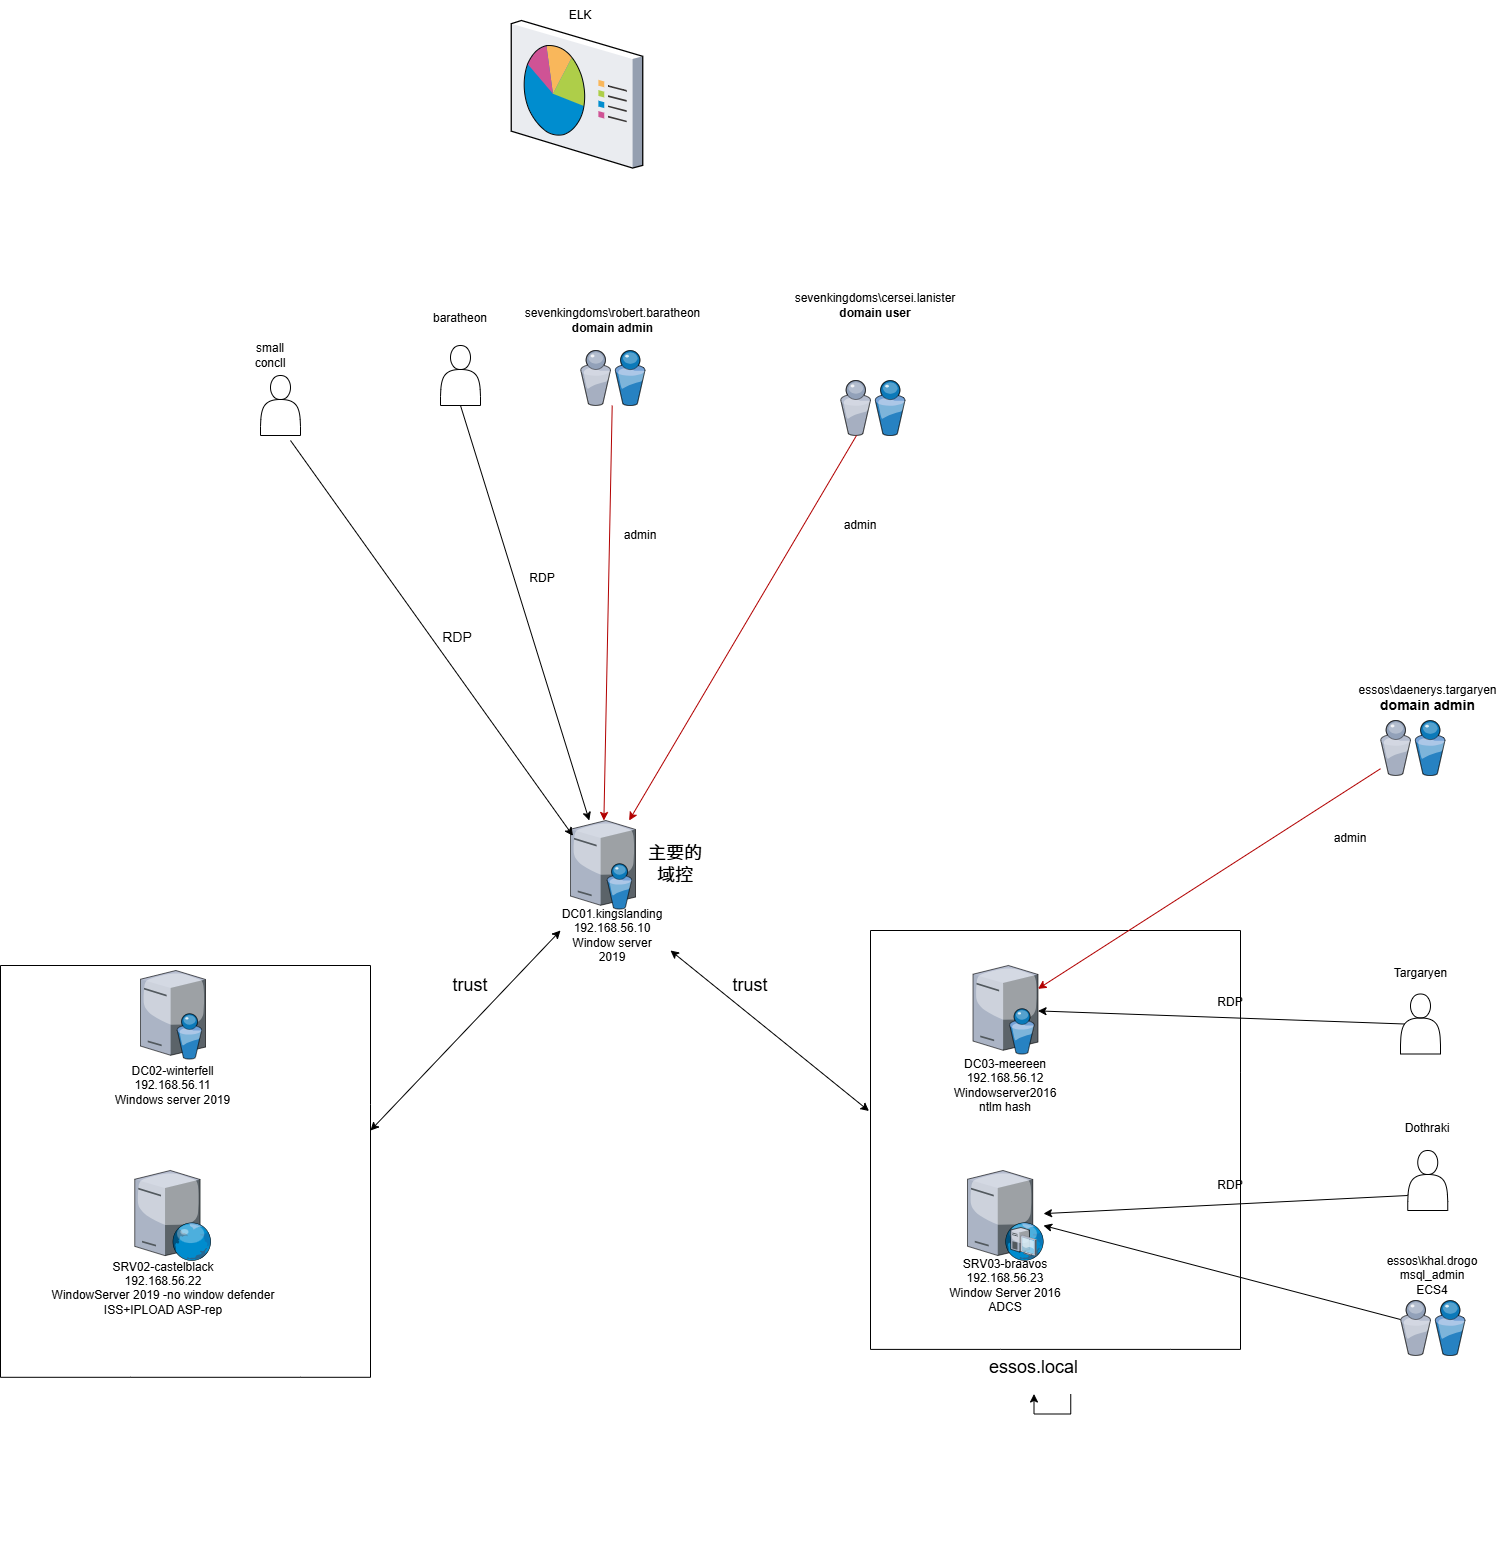

The diagram above was exported from draw.io. Its source (the exported page's mxGraphModel, read from the mxfile embedded in the PNG):
<mxGraphModel dx="1466" dy="1963" grid="1" gridSize="10" guides="1" tooltips="1" connect="1" arrows="1" fold="1" page="1" pageScale="1" pageWidth="1100" pageHeight="850" background="none" math="0" shadow="0">
  <root>
    <mxCell id="0" />
    <mxCell id="1" parent="0" />
    <mxCell id="TVt171JiYyZcsyZ9FKVG-2" value="" style="verticalLabelPosition=bottom;aspect=fixed;html=1;verticalAlign=top;strokeColor=none;shape=mxgraph.citrix.directory_server;rounded=0;shadow=0;comic=0;fontFamily=Verdana;" vertex="1" parent="1">
      <mxGeometry x="1050" y="280" width="65" height="88.5" as="geometry" />
    </mxCell>
    <mxCell id="TVt171JiYyZcsyZ9FKVG-3" value="" style="verticalLabelPosition=bottom;sketch=0;aspect=fixed;html=1;verticalAlign=top;strokeColor=none;align=center;outlineConnect=0;shape=mxgraph.citrix.users;" vertex="1" parent="1">
      <mxGeometry x="1320" y="-160" width="64.5" height="55" as="geometry" />
    </mxCell>
    <mxCell id="TVt171JiYyZcsyZ9FKVG-5" value="" style="verticalLabelPosition=bottom;sketch=0;aspect=fixed;html=1;verticalAlign=top;strokeColor=none;align=center;outlineConnect=0;shape=mxgraph.citrix.users;" vertex="1" parent="1">
      <mxGeometry x="1060" y="-190" width="64.5" height="55" as="geometry" />
    </mxCell>
    <mxCell id="TVt171JiYyZcsyZ9FKVG-6" value="sevenkingdoms\robert.baratheon&lt;div&gt;&lt;b&gt;domain admin&lt;/b&gt;&lt;/div&gt;" style="text;html=1;align=center;verticalAlign=middle;resizable=0;points=[];autosize=1;strokeColor=none;fillColor=none;" vertex="1" parent="1">
      <mxGeometry x="992.25" y="-240" width="200" height="40" as="geometry" />
    </mxCell>
    <mxCell id="TVt171JiYyZcsyZ9FKVG-8" value="" style="endArrow=classic;html=1;rounded=0;fillColor=#e51400;strokeColor=#B20000;" edge="1" parent="1" source="TVt171JiYyZcsyZ9FKVG-3" target="TVt171JiYyZcsyZ9FKVG-2">
      <mxGeometry width="50" height="50" relative="1" as="geometry">
        <mxPoint x="970" y="430" as="sourcePoint" />
        <mxPoint x="1030" y="390" as="targetPoint" />
      </mxGeometry>
    </mxCell>
    <mxCell id="TVt171JiYyZcsyZ9FKVG-9" value="" style="endArrow=classic;html=1;rounded=0;fillColor=#e51400;strokeColor=#B20000;" edge="1" parent="1" source="TVt171JiYyZcsyZ9FKVG-5" target="TVt171JiYyZcsyZ9FKVG-2">
      <mxGeometry width="50" height="50" relative="1" as="geometry">
        <mxPoint x="980" y="440" as="sourcePoint" />
        <mxPoint x="1030" y="390" as="targetPoint" />
      </mxGeometry>
    </mxCell>
    <mxCell id="TVt171JiYyZcsyZ9FKVG-10" value="admin" style="text;html=1;align=center;verticalAlign=middle;whiteSpace=wrap;rounded=0;" vertex="1" parent="1">
      <mxGeometry x="1090" y="-20" width="60" height="30" as="geometry" />
    </mxCell>
    <mxCell id="TVt171JiYyZcsyZ9FKVG-11" value="admin" style="text;html=1;align=center;verticalAlign=middle;whiteSpace=wrap;rounded=0;" vertex="1" parent="1">
      <mxGeometry x="1310" y="-30" width="60" height="30" as="geometry" />
    </mxCell>
    <mxCell id="TVt171JiYyZcsyZ9FKVG-12" value="sevenkingdoms\cersei.lanister&lt;div&gt;&lt;b&gt;domain user&lt;/b&gt;&lt;/div&gt;" style="text;html=1;align=center;verticalAlign=middle;whiteSpace=wrap;rounded=0;" vertex="1" parent="1">
      <mxGeometry x="1324.5" y="-250" width="60" height="30" as="geometry" />
    </mxCell>
    <mxCell id="TVt171JiYyZcsyZ9FKVG-16" value="" style="endArrow=classic;html=1;rounded=0;entryX=0.038;entryY=0.173;entryDx=0;entryDy=0;entryPerimeter=0;" edge="1" parent="1" target="TVt171JiYyZcsyZ9FKVG-2">
      <mxGeometry width="50" height="50" relative="1" as="geometry">
        <mxPoint x="770" y="-100" as="sourcePoint" />
        <mxPoint x="1040" y="310" as="targetPoint" />
      </mxGeometry>
    </mxCell>
    <mxCell id="TVt171JiYyZcsyZ9FKVG-17" value="" style="shape=actor;whiteSpace=wrap;html=1;" vertex="1" parent="1">
      <mxGeometry x="740" y="-165" width="40" height="60" as="geometry" />
    </mxCell>
    <mxCell id="TVt171JiYyZcsyZ9FKVG-18" value="small concll" style="text;html=1;align=center;verticalAlign=middle;whiteSpace=wrap;rounded=0;" vertex="1" parent="1">
      <mxGeometry x="720" y="-200" width="60" height="30" as="geometry" />
    </mxCell>
    <mxCell id="TVt171JiYyZcsyZ9FKVG-20" value="&lt;font style=&quot;font-size: 18px;&quot;&gt;主要的域控&lt;/font&gt;" style="text;html=1;align=center;verticalAlign=middle;whiteSpace=wrap;rounded=0;" vertex="1" parent="1">
      <mxGeometry x="1124.5" y="309.25" width="60" height="30" as="geometry" />
    </mxCell>
    <mxCell id="TVt171JiYyZcsyZ9FKVG-21" value="DC01.kingslanding&lt;div&gt;192.168.56.10&lt;/div&gt;&lt;div&gt;Window server 2019&lt;/div&gt;" style="text;html=1;align=center;verticalAlign=middle;whiteSpace=wrap;rounded=0;" vertex="1" parent="1">
      <mxGeometry x="1062.25" y="380" width="60" height="30" as="geometry" />
    </mxCell>
    <mxCell id="TVt171JiYyZcsyZ9FKVG-22" value="" style="verticalLabelPosition=bottom;sketch=0;aspect=fixed;html=1;verticalAlign=top;strokeColor=none;align=center;outlineConnect=0;shape=mxgraph.citrix.directory_server;" vertex="1" parent="1">
      <mxGeometry x="620" y="430" width="65" height="88.5" as="geometry" />
    </mxCell>
    <mxCell id="TVt171JiYyZcsyZ9FKVG-24" value="" style="verticalLabelPosition=bottom;sketch=0;aspect=fixed;html=1;verticalAlign=top;strokeColor=none;align=center;outlineConnect=0;shape=mxgraph.citrix.web_server;" vertex="1" parent="1">
      <mxGeometry x="614.25" y="630" width="76.5" height="90" as="geometry" />
    </mxCell>
    <mxCell id="TVt171JiYyZcsyZ9FKVG-25" value="DC02-winterfell&lt;div&gt;192.168.56.11&lt;/div&gt;&lt;div&gt;Windows server 2019&lt;/div&gt;" style="text;html=1;align=center;verticalAlign=middle;whiteSpace=wrap;rounded=0;" vertex="1" parent="1">
      <mxGeometry x="588.75" y="530" width="127.5" height="30" as="geometry" />
    </mxCell>
    <mxCell id="TVt171JiYyZcsyZ9FKVG-32" value="" style="verticalLabelPosition=bottom;verticalAlign=top;html=1;shape=mxgraph.basic.polygon;polyCoords=[[0,0],[0.74,0],[0.74,0.24],[0.74,0.71],[0.6,0.71],[0.26,0.71],[0,0.71],[0,0]];polyline=1;fillColor=none;movable=0;resizable=0;rotatable=0;deletable=0;editable=0;locked=1;connectable=0;" vertex="1" parent="1">
      <mxGeometry x="480" y="425" width="500" height="580" as="geometry" />
    </mxCell>
    <mxCell id="TVt171JiYyZcsyZ9FKVG-33" value="SRV02-castelblack&lt;div&gt;192.168.56.22&lt;/div&gt;&lt;div&gt;WindowServer 2019 -no window defender&lt;/div&gt;&lt;div&gt;ISS+IPLOAD ASP-rep&lt;/div&gt;&lt;div&gt;&lt;br&gt;&lt;/div&gt;" style="text;html=1;align=center;verticalAlign=middle;whiteSpace=wrap;rounded=0;" vertex="1" parent="1">
      <mxGeometry x="520" y="740" width="245.75" height="30" as="geometry" />
    </mxCell>
    <mxCell id="TVt171JiYyZcsyZ9FKVG-36" value="" style="endArrow=classic;startArrow=classic;html=1;rounded=0;" edge="1" parent="1">
      <mxGeometry width="50" height="50" relative="1" as="geometry">
        <mxPoint x="850" y="590" as="sourcePoint" />
        <mxPoint x="1040" y="390" as="targetPoint" />
      </mxGeometry>
    </mxCell>
    <mxCell id="TVt171JiYyZcsyZ9FKVG-37" value="&lt;font style=&quot;font-size: 18px;&quot;&gt;trust&lt;/font&gt;" style="text;html=1;align=center;verticalAlign=middle;whiteSpace=wrap;rounded=0;" vertex="1" parent="1">
      <mxGeometry x="920" y="430" width="60" height="30" as="geometry" />
    </mxCell>
    <mxCell id="TVt171JiYyZcsyZ9FKVG-38" value="" style="verticalLabelPosition=bottom;sketch=0;aspect=fixed;html=1;verticalAlign=top;strokeColor=none;align=center;outlineConnect=0;shape=mxgraph.citrix.directory_server;" vertex="1" parent="1">
      <mxGeometry x="1452.5" y="425" width="65" height="88.5" as="geometry" />
    </mxCell>
    <mxCell id="TVt171JiYyZcsyZ9FKVG-39" value="" style="verticalLabelPosition=bottom;sketch=0;aspect=fixed;html=1;verticalAlign=top;strokeColor=none;align=center;outlineConnect=0;shape=mxgraph.citrix.dhcp_server;" vertex="1" parent="1">
      <mxGeometry x="1447" y="630" width="76" height="90" as="geometry" />
    </mxCell>
    <mxCell id="TVt171JiYyZcsyZ9FKVG-40" value="" style="verticalLabelPosition=bottom;verticalAlign=top;html=1;shape=mxgraph.basic.polygon;polyCoords=[[0,0],[0.74,0],[0.74,0.24],[0.74,0.71],[0.6,0.71],[0.26,0.71],[0,0.71],[0,0]];polyline=1;fillColor=none;movable=1;resizable=1;rotatable=1;deletable=1;editable=1;locked=0;connectable=1;" vertex="1" parent="1">
      <mxGeometry x="1350" y="390" width="500" height="590" as="geometry" />
    </mxCell>
    <mxCell id="TVt171JiYyZcsyZ9FKVG-41" value="DC03-meereen&lt;div&gt;192.168.56.12&lt;/div&gt;&lt;div&gt;Windowserver2016&lt;/div&gt;&lt;div&gt;ntlm hash&lt;/div&gt;" style="text;html=1;align=center;verticalAlign=middle;whiteSpace=wrap;rounded=0;" vertex="1" parent="1">
      <mxGeometry x="1410" y="530" width="150" height="30" as="geometry" />
    </mxCell>
    <mxCell id="TVt171JiYyZcsyZ9FKVG-42" value="SRV03-braavos&lt;div&gt;192.168.56.23&lt;/div&gt;&lt;div&gt;Window Server 2016&lt;/div&gt;&lt;div&gt;ADCS&lt;/div&gt;" style="text;html=1;align=center;verticalAlign=middle;whiteSpace=wrap;rounded=0;" vertex="1" parent="1">
      <mxGeometry x="1360" y="730" width="250" height="30" as="geometry" />
    </mxCell>
    <mxCell id="TVt171JiYyZcsyZ9FKVG-43" value="" style="endArrow=classic;startArrow=classic;html=1;rounded=0;exitX=-0.003;exitY=0.306;exitDx=0;exitDy=0;exitPerimeter=0;" edge="1" parent="1" source="TVt171JiYyZcsyZ9FKVG-40">
      <mxGeometry width="50" height="50" relative="1" as="geometry">
        <mxPoint x="1100" y="460" as="sourcePoint" />
        <mxPoint x="1150" y="410" as="targetPoint" />
      </mxGeometry>
    </mxCell>
    <mxCell id="TVt171JiYyZcsyZ9FKVG-45" value="&lt;font style=&quot;font-size: 18px;&quot;&gt;trust&lt;/font&gt;" style="text;html=1;align=center;verticalAlign=middle;whiteSpace=wrap;rounded=0;" vertex="1" parent="1">
      <mxGeometry x="1200" y="430" width="60" height="30" as="geometry" />
    </mxCell>
    <mxCell id="TVt171JiYyZcsyZ9FKVG-48" value="" style="shape=actor;whiteSpace=wrap;html=1;" vertex="1" parent="1">
      <mxGeometry x="920" y="-195" width="40" height="60" as="geometry" />
    </mxCell>
    <mxCell id="TVt171JiYyZcsyZ9FKVG-49" value="&lt;div&gt;&lt;span style=&quot;font-size: 14px;&quot;&gt;RDP&lt;/span&gt;&lt;/div&gt;&lt;div&gt;&lt;span style=&quot;font-size: 14px;&quot;&gt;&lt;br&gt;&lt;/span&gt;&lt;/div&gt;" style="text;html=1;align=center;verticalAlign=middle;whiteSpace=wrap;rounded=0;" vertex="1" parent="1">
      <mxGeometry x="882.25" y="60" width="110" height="90" as="geometry" />
    </mxCell>
    <mxCell id="TVt171JiYyZcsyZ9FKVG-53" value="" style="endArrow=classic;html=1;rounded=0;exitX=0.5;exitY=1;exitDx=0;exitDy=0;" edge="1" parent="1" source="TVt171JiYyZcsyZ9FKVG-48" target="TVt171JiYyZcsyZ9FKVG-2">
      <mxGeometry width="50" height="50" relative="1" as="geometry">
        <mxPoint x="940" y="230" as="sourcePoint" />
        <mxPoint x="990" y="180" as="targetPoint" />
      </mxGeometry>
    </mxCell>
    <mxCell id="TVt171JiYyZcsyZ9FKVG-54" value="RDP&lt;div&gt;&lt;br&gt;&lt;/div&gt;" style="text;html=1;align=center;verticalAlign=middle;whiteSpace=wrap;rounded=0;" vertex="1" parent="1">
      <mxGeometry x="992.25" y="30" width="60" height="30" as="geometry" />
    </mxCell>
    <mxCell id="TVt171JiYyZcsyZ9FKVG-55" value="" style="verticalLabelPosition=bottom;sketch=0;aspect=fixed;html=1;verticalAlign=top;strokeColor=none;align=center;outlineConnect=0;shape=mxgraph.citrix.reporting;" vertex="1" parent="1">
      <mxGeometry x="990.75" y="-520" width="131.5" height="147.54" as="geometry" />
    </mxCell>
    <mxCell id="TVt171JiYyZcsyZ9FKVG-56" value="ELK" style="text;html=1;align=center;verticalAlign=middle;whiteSpace=wrap;rounded=0;" vertex="1" parent="1">
      <mxGeometry x="1030" y="-540" width="60" height="30" as="geometry" />
    </mxCell>
    <mxCell id="TVt171JiYyZcsyZ9FKVG-57" value="" style="endArrow=classic;html=1;rounded=0;fillColor=#e51400;strokeColor=#B20000;" edge="1" parent="1" source="TVt171JiYyZcsyZ9FKVG-58" target="TVt171JiYyZcsyZ9FKVG-38">
      <mxGeometry width="50" height="50" relative="1" as="geometry">
        <mxPoint x="1860" y="170" as="sourcePoint" />
        <mxPoint x="1660" y="460" as="targetPoint" />
      </mxGeometry>
    </mxCell>
    <mxCell id="TVt171JiYyZcsyZ9FKVG-58" value="" style="verticalLabelPosition=bottom;sketch=0;aspect=fixed;html=1;verticalAlign=top;strokeColor=none;align=center;outlineConnect=0;shape=mxgraph.citrix.users;" vertex="1" parent="1">
      <mxGeometry x="1860" y="180" width="64.5" height="55" as="geometry" />
    </mxCell>
    <mxCell id="TVt171JiYyZcsyZ9FKVG-60" value="essos\daenerys.targaryen&lt;div&gt;&lt;b&gt;&lt;font style=&quot;font-size: 14px;&quot;&gt;domain admin&lt;/font&gt;&lt;/b&gt;&lt;/div&gt;&lt;div&gt;&lt;br&gt;&lt;/div&gt;" style="text;html=1;align=center;verticalAlign=middle;whiteSpace=wrap;rounded=0;" vertex="1" parent="1">
      <mxGeometry x="1830" y="150" width="154.5" height="30" as="geometry" />
    </mxCell>
    <mxCell id="TVt171JiYyZcsyZ9FKVG-61" value="baratheon&lt;div&gt;&lt;br&gt;&lt;/div&gt;" style="text;html=1;align=center;verticalAlign=middle;whiteSpace=wrap;rounded=0;" vertex="1" parent="1">
      <mxGeometry x="910" y="-230" width="60" height="30" as="geometry" />
    </mxCell>
    <mxCell id="TVt171JiYyZcsyZ9FKVG-62" value="admin&lt;div&gt;&lt;br&gt;&lt;/div&gt;" style="text;html=1;align=center;verticalAlign=middle;whiteSpace=wrap;rounded=0;" vertex="1" parent="1">
      <mxGeometry x="1800" y="290" width="60" height="30" as="geometry" />
    </mxCell>
    <mxCell id="TVt171JiYyZcsyZ9FKVG-63" value="" style="shape=actor;whiteSpace=wrap;html=1;" vertex="1" parent="1">
      <mxGeometry x="1880" y="453.5" width="40" height="60" as="geometry" />
    </mxCell>
    <mxCell id="TVt171JiYyZcsyZ9FKVG-64" value="" style="endArrow=classic;html=1;rounded=0;exitX=0.1;exitY=0.5;exitDx=0;exitDy=0;exitPerimeter=0;" edge="1" parent="1" source="TVt171JiYyZcsyZ9FKVG-63" target="TVt171JiYyZcsyZ9FKVG-38">
      <mxGeometry width="50" height="50" relative="1" as="geometry">
        <mxPoint x="1510" y="380" as="sourcePoint" />
        <mxPoint x="1658" y="882" as="targetPoint" />
      </mxGeometry>
    </mxCell>
    <mxCell id="TVt171JiYyZcsyZ9FKVG-65" value="&lt;font style=&quot;font-size: 18px;&quot;&gt;essos.local&lt;/font&gt;&lt;div&gt;&lt;br&gt;&lt;/div&gt;" style="text;html=1;align=center;verticalAlign=middle;whiteSpace=wrap;rounded=0;" vertex="1" parent="1">
      <mxGeometry x="1440" y="815" width="147" height="38.5" as="geometry" />
    </mxCell>
    <mxCell id="TVt171JiYyZcsyZ9FKVG-66" value="Targaryen&lt;div&gt;&lt;br&gt;&lt;/div&gt;" style="text;html=1;align=center;verticalAlign=middle;resizable=0;points=[];autosize=1;strokeColor=none;fillColor=none;" vertex="1" parent="1">
      <mxGeometry x="1860" y="420" width="80" height="40" as="geometry" />
    </mxCell>
    <mxCell id="TVt171JiYyZcsyZ9FKVG-67" value="" style="shape=actor;whiteSpace=wrap;html=1;" vertex="1" parent="1">
      <mxGeometry x="1887.25" y="610" width="40" height="60" as="geometry" />
    </mxCell>
    <mxCell id="TVt171JiYyZcsyZ9FKVG-68" value="" style="endArrow=classic;html=1;rounded=0;exitX=0;exitY=0.75;exitDx=0;exitDy=0;" edge="1" parent="1" source="TVt171JiYyZcsyZ9FKVG-67" target="TVt171JiYyZcsyZ9FKVG-39">
      <mxGeometry width="50" height="50" relative="1" as="geometry">
        <mxPoint x="1510" y="760" as="sourcePoint" />
        <mxPoint x="1560" y="710" as="targetPoint" />
      </mxGeometry>
    </mxCell>
    <mxCell id="TVt171JiYyZcsyZ9FKVG-69" value="RDP" style="text;html=1;align=center;verticalAlign=middle;whiteSpace=wrap;rounded=0;" vertex="1" parent="1">
      <mxGeometry x="1680" y="630" width="60" height="30" as="geometry" />
    </mxCell>
    <mxCell id="TVt171JiYyZcsyZ9FKVG-70" value="RDP&lt;div&gt;&lt;br&gt;&lt;/div&gt;" style="text;html=1;align=center;verticalAlign=middle;whiteSpace=wrap;rounded=0;" vertex="1" parent="1">
      <mxGeometry x="1680" y="453.5" width="60" height="30" as="geometry" />
    </mxCell>
    <mxCell id="TVt171JiYyZcsyZ9FKVG-71" value="" style="verticalLabelPosition=bottom;sketch=0;aspect=fixed;html=1;verticalAlign=top;strokeColor=none;align=center;outlineConnect=0;shape=mxgraph.citrix.users;" vertex="1" parent="1">
      <mxGeometry x="1880" y="760" width="64.5" height="55" as="geometry" />
    </mxCell>
    <mxCell id="TVt171JiYyZcsyZ9FKVG-72" value="Dothraki&lt;div&gt;&lt;br&gt;&lt;/div&gt;" style="text;html=1;align=center;verticalAlign=middle;whiteSpace=wrap;rounded=0;" vertex="1" parent="1">
      <mxGeometry x="1877.25" y="580" width="60" height="30" as="geometry" />
    </mxCell>
    <mxCell id="TVt171JiYyZcsyZ9FKVG-73" value="essos\khal.drogo&lt;div&gt;msql_admin&lt;/div&gt;&lt;div&gt;ECS4&lt;/div&gt;" style="text;html=1;align=center;verticalAlign=middle;whiteSpace=wrap;rounded=0;" vertex="1" parent="1">
      <mxGeometry x="1882.25" y="720" width="60" height="30" as="geometry" />
    </mxCell>
    <mxCell id="TVt171JiYyZcsyZ9FKVG-74" value="" style="endArrow=classic;html=1;rounded=0;" edge="1" parent="1" source="TVt171JiYyZcsyZ9FKVG-71" target="TVt171JiYyZcsyZ9FKVG-39">
      <mxGeometry width="50" height="50" relative="1" as="geometry">
        <mxPoint x="1510" y="760" as="sourcePoint" />
        <mxPoint x="1560" y="710" as="targetPoint" />
      </mxGeometry>
    </mxCell>
    <mxCell id="TVt171JiYyZcsyZ9FKVG-75" style="edgeStyle=orthogonalEdgeStyle;rounded=0;orthogonalLoop=1;jettySize=auto;html=1;exitX=0.75;exitY=1;exitDx=0;exitDy=0;" edge="1" parent="1" source="TVt171JiYyZcsyZ9FKVG-65" target="TVt171JiYyZcsyZ9FKVG-65">
      <mxGeometry relative="1" as="geometry" />
    </mxCell>
  </root>
</mxGraphModel>